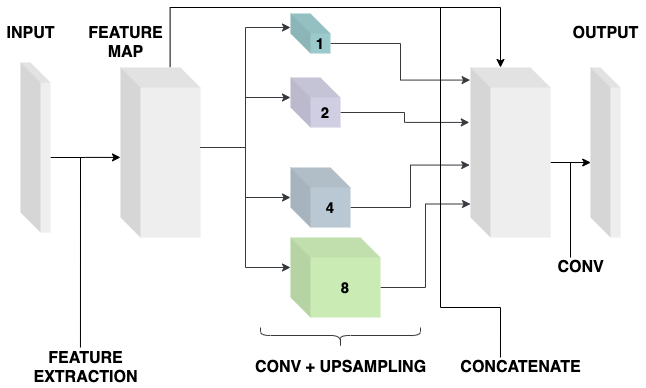

The diagram above was exported from draw.io. Its source (the exported page's mxGraphModel, read from the mxfile embedded in the PNG):
<mxGraphModel dx="1186" dy="764" grid="1" gridSize="10" guides="1" tooltips="1" connect="1" arrows="1" fold="1" page="1" pageScale="1" pageWidth="850" pageHeight="1100" math="0" shadow="0">
  <root>
    <mxCell id="0" />
    <mxCell id="1" parent="0" />
    <mxCell id="6K836LS2w4WQDZ9JMzJe-3" style="edgeStyle=orthogonalEdgeStyle;rounded=0;orthogonalLoop=1;jettySize=auto;html=1;exitX=0;exitY=0;exitDx=30;exitDy=95;exitPerimeter=0;entryX=0;entryY=0.529;entryDx=0;entryDy=0;entryPerimeter=0;" parent="1" source="ROQT3c0LekODqtb7I8e1-5" target="ROQT3c0LekODqtb7I8e1-7" edge="1">
      <mxGeometry relative="1" as="geometry" />
    </mxCell>
    <mxCell id="ROQT3c0LekODqtb7I8e1-5" value="&lt;font style=&quot;font-size: 15px&quot;&gt;&lt;br&gt;&lt;/font&gt;" style="shape=cube;whiteSpace=wrap;html=1;boundedLbl=1;backgroundOutline=1;darkOpacity=0.05;darkOpacity2=0.1;fillColor=#eeeeee;strokeColor=none;fontFamily=Helvetica;fontStyle=1;" parent="1" vertex="1">
      <mxGeometry x="110" y="315" width="30" height="170" as="geometry" />
    </mxCell>
    <mxCell id="41fp4cnxJs_gWOhksaXc-3" style="edgeStyle=orthogonalEdgeStyle;rounded=0;orthogonalLoop=1;jettySize=auto;html=1;exitX=0.62;exitY=-0.002;exitDx=0;exitDy=0;exitPerimeter=0;endSize=6;" parent="1" source="ROQT3c0LekODqtb7I8e1-7" edge="1">
      <mxGeometry relative="1" as="geometry">
        <mxPoint x="590" y="320" as="targetPoint" />
        <Array as="points">
          <mxPoint x="260" y="260" />
          <mxPoint x="590" y="260" />
        </Array>
      </mxGeometry>
    </mxCell>
    <mxCell id="ROQT3c0LekODqtb7I8e1-7" value="" style="shape=cube;whiteSpace=wrap;html=1;boundedLbl=1;backgroundOutline=1;darkOpacity=0.05;darkOpacity2=0.1;fillColor=#eeeeee;strokeColor=none;fontFamily=Helvetica;fontStyle=1;" parent="1" vertex="1">
      <mxGeometry x="210" y="320" width="80" height="170" as="geometry" />
    </mxCell>
    <mxCell id="ROQT3c0LekODqtb7I8e1-19" value="" style="edgeStyle=elbowEdgeStyle;rounded=0;orthogonalLoop=1;jettySize=auto;html=1;fillColor=#eeeeee;strokeColor=#36393d;fontFamily=Helvetica;fontStyle=1" parent="1" edge="1">
      <mxGeometry relative="1" as="geometry">
        <mxPoint x="290" y="400" as="sourcePoint" />
        <mxPoint x="380" y="520" as="targetPoint" />
      </mxGeometry>
    </mxCell>
    <mxCell id="ROQT3c0LekODqtb7I8e1-20" value="" style="edgeStyle=elbowEdgeStyle;rounded=0;orthogonalLoop=1;jettySize=auto;html=1;fillColor=#eeeeee;strokeColor=#36393d;fontFamily=Helvetica;fontStyle=1" parent="1" edge="1">
      <mxGeometry relative="1" as="geometry">
        <mxPoint x="290" y="400" as="sourcePoint" />
        <mxPoint x="380" y="450" as="targetPoint" />
      </mxGeometry>
    </mxCell>
    <mxCell id="ROQT3c0LekODqtb7I8e1-10" value="" style="edgeStyle=elbowEdgeStyle;rounded=0;orthogonalLoop=1;jettySize=auto;html=1;fillColor=#eeeeee;strokeColor=#36393d;fontFamily=Helvetica;fontStyle=1" parent="1" edge="1">
      <mxGeometry relative="1" as="geometry">
        <mxPoint x="290" y="400" as="sourcePoint" />
        <mxPoint x="380" y="280" as="targetPoint" />
      </mxGeometry>
    </mxCell>
    <mxCell id="ROQT3c0LekODqtb7I8e1-22" value="" style="edgeStyle=elbowEdgeStyle;rounded=0;orthogonalLoop=1;jettySize=auto;html=1;fillColor=#eeeeee;strokeColor=#36393d;fontFamily=Helvetica;fontStyle=1" parent="1" edge="1">
      <mxGeometry relative="1" as="geometry">
        <mxPoint x="290" y="400" as="sourcePoint" />
        <mxPoint x="380" y="350" as="targetPoint" />
      </mxGeometry>
    </mxCell>
    <mxCell id="1jLlmrqCUu-MzQUniP_S-11" style="edgeStyle=elbowEdgeStyle;rounded=0;orthogonalLoop=1;jettySize=auto;html=1;exitX=0;exitY=0;exitDx=40;exitDy=30;exitPerimeter=0;entryX=-0.005;entryY=0.074;entryDx=0;entryDy=0;entryPerimeter=0;strokeColor=#36393d;fillColor=#eeeeee;" parent="1" source="ROQT3c0LekODqtb7I8e1-28" target="ROQT3c0LekODqtb7I8e1-53" edge="1">
      <mxGeometry relative="1" as="geometry" />
    </mxCell>
    <mxCell id="ROQT3c0LekODqtb7I8e1-28" value="&lt;span style=&quot;font-size: 15px&quot;&gt;1&lt;/span&gt;" style="shape=cube;whiteSpace=wrap;html=1;boundedLbl=1;backgroundOutline=1;darkOpacity=0.05;darkOpacity2=0.1;fontFamily=Helvetica;fontStyle=1;strokeColor=none;fillColor=#9CCACC;" parent="1" vertex="1">
      <mxGeometry x="380" y="266" width="40" height="40" as="geometry" />
    </mxCell>
    <mxCell id="1jLlmrqCUu-MzQUniP_S-12" style="edgeStyle=elbowEdgeStyle;rounded=0;orthogonalLoop=1;jettySize=auto;html=1;exitX=0;exitY=0;exitDx=50;exitDy=35;exitPerimeter=0;entryX=-0.015;entryY=0.323;entryDx=0;entryDy=0;entryPerimeter=0;strokeColor=#36393d;fillColor=#eeeeee;" parent="1" source="ROQT3c0LekODqtb7I8e1-29" target="ROQT3c0LekODqtb7I8e1-53" edge="1">
      <mxGeometry relative="1" as="geometry" />
    </mxCell>
    <mxCell id="ROQT3c0LekODqtb7I8e1-29" value="&lt;span style=&quot;font-size: 15px&quot;&gt;2&lt;/span&gt;" style="shape=cube;whiteSpace=wrap;html=1;boundedLbl=1;backgroundOutline=1;darkOpacity=0.05;darkOpacity2=0.1;fillColor=#d0cee2;fontFamily=Helvetica;fontStyle=1;strokeColor=none;" parent="1" vertex="1">
      <mxGeometry x="380" y="330" width="50" height="50" as="geometry" />
    </mxCell>
    <mxCell id="1jLlmrqCUu-MzQUniP_S-13" style="edgeStyle=elbowEdgeStyle;rounded=0;orthogonalLoop=1;jettySize=auto;html=1;exitX=0;exitY=0;exitDx=60;exitDy=40;exitPerimeter=0;entryX=-0.01;entryY=0.574;entryDx=0;entryDy=0;entryPerimeter=0;strokeColor=#36393d;fillColor=#eeeeee;" parent="1" source="ROQT3c0LekODqtb7I8e1-30" target="ROQT3c0LekODqtb7I8e1-53" edge="1">
      <mxGeometry relative="1" as="geometry" />
    </mxCell>
    <mxCell id="ROQT3c0LekODqtb7I8e1-30" value="&lt;span style=&quot;font-size: 15px&quot;&gt;4&lt;/span&gt;&lt;span style=&quot;font-size: 0px;&quot;&gt;%3CmxGraphModel%3E%3Croot%3E%3CmxCell%20id%3D%220%22%2F%3E%3CmxCell%20id%3D%221%22%20parent%3D%220%22%2F%3E%3CmxCell%20id%3D%222%22%20value%3D%22%26lt%3Bspan%20style%3D%26quot%3Bfont-size%3A%2015px%26quot%3B%26gt%3B2%26lt%3B%2Fspan%26gt%3B%22%20style%3D%22shape%3Dcube%3BwhiteSpace%3Dwrap%3Bhtml%3D1%3BboundedLbl%3D1%3BbackgroundOutline%3D1%3BdarkOpacity%3D0.05%3BdarkOpacity2%3D0.1%3B%22%20vertex%3D%221%22%20parent%3D%221%22%3E%3CmxGeometry%20x%3D%22350%22%20y%3D%22330%22%20width%3D%2250%22%20height%3D%2250%22%20as%3D%22geometry%22%2F%3E%3C%2FmxCell%3E%3C%2Froot%3E%3C%2FmxGraphModel%3E&lt;/span&gt;&lt;span style=&quot;font-size: 0px;&quot;&gt;%3CmxGraphModel%3E%3Croot%3E%3CmxCell%20id%3D%220%22%2F%3E%3CmxCell%20id%3D%221%22%20parent%3D%220%22%2F%3E%3CmxCell%20id%3D%222%22%20value%3D%22%26lt%3Bspan%20style%3D%26quot%3Bfont-size%3A%2015px%26quot%3B%26gt%3B2%26lt%3B%2Fspan%26gt%3B%22%20style%3D%22shape%3Dcube%3BwhiteSpace%3Dwrap%3Bhtml%3D1%3BboundedLbl%3D1%3BbackgroundOutline%3D1%3BdarkOpacity%3D0.05%3BdarkOpacity2%3D0.1%3B%22%20vertex%3D%221%22%20parent%3D%221%22%3E%3CmxGeometry%20x%3D%22350%22%20y%3D%22330%22%20width%3D%2250%22%20height%3D%2250%22%20as%3D%22geometry%22%2F%3E%3C%2FmxCell%3E%3C%2Froot%3E%3C%2FmxGraphModel%3E&lt;/span&gt;" style="shape=cube;whiteSpace=wrap;html=1;boundedLbl=1;backgroundOutline=1;darkOpacity=0.05;darkOpacity2=0.1;fillColor=#bac8d3;fontFamily=Helvetica;fontStyle=1;strokeColor=none;" parent="1" vertex="1">
      <mxGeometry x="380" y="420" width="60" height="60" as="geometry" />
    </mxCell>
    <mxCell id="1jLlmrqCUu-MzQUniP_S-14" style="edgeStyle=elbowEdgeStyle;rounded=0;orthogonalLoop=1;jettySize=auto;html=1;exitX=0;exitY=0;exitDx=90;exitDy=50;exitPerimeter=0;entryX=0;entryY=0.803;entryDx=0;entryDy=0;entryPerimeter=0;strokeColor=#36393d;fillColor=#eeeeee;" parent="1" source="ROQT3c0LekODqtb7I8e1-31" target="ROQT3c0LekODqtb7I8e1-53" edge="1">
      <mxGeometry relative="1" as="geometry" />
    </mxCell>
    <mxCell id="ROQT3c0LekODqtb7I8e1-31" value="&lt;span style=&quot;font-size: 15px&quot;&gt;8&lt;/span&gt;" style="shape=cube;whiteSpace=wrap;html=1;boundedLbl=1;backgroundOutline=1;darkOpacity=0.05;darkOpacity2=0.1;fillColor=#CBEBB5;strokeColor=none;fontFamily=Helvetica;fontStyle=1;" parent="1" vertex="1">
      <mxGeometry x="380" y="490" width="90" height="80" as="geometry" />
    </mxCell>
    <mxCell id="ROQT3c0LekODqtb7I8e1-44" value="CONV + UPSAMPLING" style="text;html=1;align=center;verticalAlign=middle;resizable=0;points=[];autosize=1;fillColor=none;strokeColor=none;fontFamily=Helvetica;fontSize=16;fontStyle=1;" parent="1" vertex="1">
      <mxGeometry x="335" y="610" width="190" height="20" as="geometry" />
    </mxCell>
    <mxCell id="ROQT3c0LekODqtb7I8e1-46" value="" style="shape=curlyBracket;whiteSpace=wrap;html=1;rounded=1;size=0.5999999999999972;rotation=-90;fontFamily=Helvetica;fontStyle=1;fillColor=#eeeeee;strokeColor=#36393d;" parent="1" vertex="1">
      <mxGeometry x="420" y="510" width="20" height="160" as="geometry" />
    </mxCell>
    <mxCell id="ROQT3c0LekODqtb7I8e1-47" value="CONCATENATE" style="text;html=1;align=center;verticalAlign=middle;resizable=0;points=[];autosize=1;fillColor=none;strokeColor=none;fontFamily=Helvetica;fontSize=16;fontStyle=1;" parent="1" vertex="1">
      <mxGeometry x="540" y="610" width="140" height="20" as="geometry" />
    </mxCell>
    <mxCell id="6K836LS2w4WQDZ9JMzJe-2" style="edgeStyle=orthogonalEdgeStyle;rounded=0;orthogonalLoop=1;jettySize=auto;html=1;exitX=0;exitY=0;exitDx=80;exitDy=95;exitPerimeter=0;entryX=0.008;entryY=0.528;entryDx=0;entryDy=0;entryPerimeter=0;" parent="1" source="ROQT3c0LekODqtb7I8e1-53" edge="1">
      <mxGeometry relative="1" as="geometry">
        <mxPoint x="680.24" y="415.03999999999996" as="targetPoint" />
      </mxGeometry>
    </mxCell>
    <mxCell id="ROQT3c0LekODqtb7I8e1-53" value="" style="shape=cube;whiteSpace=wrap;html=1;boundedLbl=1;backgroundOutline=1;darkOpacity=0.05;darkOpacity2=0.1;fillColor=#eeeeee;strokeColor=none;fontFamily=Helvetica;fontStyle=1;" parent="1" vertex="1">
      <mxGeometry x="560" y="320" width="80" height="170" as="geometry" />
    </mxCell>
    <mxCell id="ROQT3c0LekODqtb7I8e1-58" value="&lt;span style=&quot;font-size: 16px;&quot;&gt;INPUT&lt;/span&gt;" style="text;html=1;align=center;verticalAlign=middle;resizable=0;points=[];autosize=1;fillColor=none;strokeColor=none;fontFamily=Helvetica;fontSize=16;fontStyle=1;" parent="1" vertex="1">
      <mxGeometry x="90" y="276" width="60" height="20" as="geometry" />
    </mxCell>
    <mxCell id="ROQT3c0LekODqtb7I8e1-59" value="&lt;span style=&quot;font-size: 16px;&quot;&gt;FEATURE&lt;/span&gt;&lt;br style=&quot;font-size: 16px;&quot;&gt;&lt;span style=&quot;font-size: 16px;&quot;&gt;MAP&lt;/span&gt;" style="text;html=1;align=center;verticalAlign=middle;resizable=0;points=[];autosize=1;fillColor=none;strokeColor=none;fontFamily=Helvetica;fontSize=16;fontStyle=1;" parent="1" vertex="1">
      <mxGeometry x="170" y="275" width="90" height="40" as="geometry" />
    </mxCell>
    <mxCell id="ROQT3c0LekODqtb7I8e1-62" value="&lt;span style=&quot;font-size: 16px;&quot;&gt;OUTPUT&lt;/span&gt;" style="text;html=1;align=center;verticalAlign=middle;resizable=0;points=[];autosize=1;fillColor=none;strokeColor=none;fontFamily=Helvetica;fontSize=16;fontStyle=1;" parent="1" vertex="1">
      <mxGeometry x="655" y="276" width="80" height="20" as="geometry" />
    </mxCell>
    <mxCell id="ROQT3c0LekODqtb7I8e1-64" value="CONV" style="text;html=1;align=center;verticalAlign=middle;resizable=0;points=[];autosize=1;fillColor=none;strokeColor=none;fontFamily=Helvetica;fontSize=16;fontStyle=1;" parent="1" vertex="1">
      <mxGeometry x="640" y="510" width="60" height="20" as="geometry" />
    </mxCell>
    <mxCell id="ROQT3c0LekODqtb7I8e1-65" value="FEATURE&lt;br&gt;EXTRACTION" style="text;html=1;align=center;verticalAlign=middle;resizable=0;points=[];autosize=1;fillColor=none;strokeColor=none;fontFamily=Helvetica;fontSize=16;fontStyle=1;" parent="1" vertex="1">
      <mxGeometry x="115" y="600" width="120" height="40" as="geometry" />
    </mxCell>
    <mxCell id="6K836LS2w4WQDZ9JMzJe-4" value="" style="endArrow=none;html=1;exitX=0.458;exitY=0;exitDx=0;exitDy=0;exitPerimeter=0;" parent="1" source="ROQT3c0LekODqtb7I8e1-65" edge="1">
      <mxGeometry width="50" height="50" relative="1" as="geometry">
        <mxPoint x="120" y="460" as="sourcePoint" />
        <mxPoint x="170" y="410" as="targetPoint" />
      </mxGeometry>
    </mxCell>
    <mxCell id="6K836LS2w4WQDZ9JMzJe-5" value="" style="endArrow=none;html=1;" parent="1" edge="1">
      <mxGeometry width="50" height="50" relative="1" as="geometry">
        <mxPoint x="530" y="560" as="sourcePoint" />
        <mxPoint x="530" y="260" as="targetPoint" />
      </mxGeometry>
    </mxCell>
    <mxCell id="6K836LS2w4WQDZ9JMzJe-6" value="" style="endArrow=none;html=1;" parent="1" edge="1">
      <mxGeometry width="50" height="50" relative="1" as="geometry">
        <mxPoint x="590" y="560" as="sourcePoint" />
        <mxPoint x="530.04" y="560" as="targetPoint" />
      </mxGeometry>
    </mxCell>
    <mxCell id="6K836LS2w4WQDZ9JMzJe-7" value="" style="endArrow=none;html=1;entryX=0.357;entryY=0;entryDx=0;entryDy=0;entryPerimeter=0;" parent="1" target="ROQT3c0LekODqtb7I8e1-47" edge="1">
      <mxGeometry width="50" height="50" relative="1" as="geometry">
        <mxPoint x="590" y="560" as="sourcePoint" />
        <mxPoint x="540.04" y="570" as="targetPoint" />
      </mxGeometry>
    </mxCell>
    <mxCell id="6K836LS2w4WQDZ9JMzJe-9" value="" style="endArrow=none;html=1;" parent="1" edge="1">
      <mxGeometry width="50" height="50" relative="1" as="geometry">
        <mxPoint x="660" y="510" as="sourcePoint" />
        <mxPoint x="660" y="415" as="targetPoint" />
      </mxGeometry>
    </mxCell>
    <mxCell id="6K836LS2w4WQDZ9JMzJe-10" value="&lt;font style=&quot;font-size: 15px&quot;&gt;&lt;br&gt;&lt;/font&gt;" style="shape=cube;whiteSpace=wrap;html=1;boundedLbl=1;backgroundOutline=1;darkOpacity=0.05;darkOpacity2=0.1;fillColor=#eeeeee;strokeColor=none;fontFamily=Helvetica;fontStyle=1;" parent="1" vertex="1">
      <mxGeometry x="680" y="320" width="30" height="170" as="geometry" />
    </mxCell>
  </root>
</mxGraphModel>